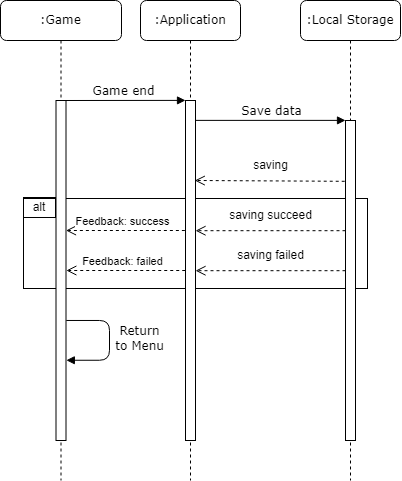

The diagram above was exported from draw.io. Its source (the exported page's mxGraphModel, read from the mxfile embedded in the PNG):
<mxGraphModel dx="1292" dy="699" grid="0" gridSize="10" guides="1" tooltips="1" connect="1" arrows="1" fold="1" page="1" pageScale="1" pageWidth="1100" pageHeight="850" background="none" math="0" shadow="0">
  <root>
    <mxCell id="0" />
    <mxCell id="1" parent="0" />
    <mxCell id="PZuMM7OSFLw7sD0R-r6a-7" value="" style="rounded=0;whiteSpace=wrap;html=1;fillColor=none;" parent="1" vertex="1">
      <mxGeometry x="123" y="278" width="344" height="90" as="geometry" />
    </mxCell>
    <mxCell id="7baba1c4bc27f4b0-8" value=":Game" style="shape=umlLifeline;perimeter=lifelinePerimeter;whiteSpace=wrap;html=1;container=1;collapsible=0;recursiveResize=0;outlineConnect=0;rounded=1;shadow=0;comic=0;labelBackgroundColor=none;strokeWidth=1;fontFamily=Verdana;fontSize=12;align=center;" parent="1" vertex="1">
      <mxGeometry x="100" y="80" width="121" height="480" as="geometry" />
    </mxCell>
    <mxCell id="7baba1c4bc27f4b0-9" value="" style="html=1;points=[];perimeter=orthogonalPerimeter;rounded=0;shadow=0;comic=0;labelBackgroundColor=none;strokeWidth=1;fontFamily=Verdana;fontSize=12;align=center;" parent="7baba1c4bc27f4b0-8" vertex="1">
      <mxGeometry x="55.5" y="100" width="10" height="340" as="geometry" />
    </mxCell>
    <mxCell id="PZuMM7OSFLw7sD0R-r6a-16" value="Return&lt;br&gt;to Menu" style="html=1;verticalAlign=bottom;endArrow=block;labelBackgroundColor=none;fontFamily=Verdana;fontSize=12;edgeStyle=elbowEdgeStyle;elbow=vertical;exitX=1.031;exitY=0.647;exitDx=0;exitDy=0;exitPerimeter=0;entryX=1.031;entryY=0.764;entryDx=0;entryDy=0;entryPerimeter=0;" parent="7baba1c4bc27f4b0-8" source="7baba1c4bc27f4b0-9" target="7baba1c4bc27f4b0-9" edge="1">
      <mxGeometry x="0.2295" y="30" relative="1" as="geometry">
        <mxPoint x="50.000000000000114" y="140.32999999999998" as="sourcePoint" />
        <mxPoint x="55" y="130" as="targetPoint" />
        <Array as="points">
          <mxPoint x="109" y="224" />
          <mxPoint x="110" y="163" />
          <mxPoint x="110" y="130" />
          <mxPoint x="150" y="130" />
          <mxPoint x="190" y="140" />
          <mxPoint x="160" y="140" />
        </Array>
        <mxPoint as="offset" />
      </mxGeometry>
    </mxCell>
    <mxCell id="PZuMM7OSFLw7sD0R-r6a-14" value="alt" style="text;html=1;strokeColor=none;fillColor=none;align=center;verticalAlign=middle;whiteSpace=wrap;rounded=0;" parent="7baba1c4bc27f4b0-8" vertex="1">
      <mxGeometry x="9" y="192" width="60" height="30" as="geometry" />
    </mxCell>
    <mxCell id="PZuMM7OSFLw7sD0R-r6a-13" value="" style="rounded=0;whiteSpace=wrap;html=1;fillColor=none;" parent="7baba1c4bc27f4b0-8" vertex="1">
      <mxGeometry x="23" y="197" width="32" height="20" as="geometry" />
    </mxCell>
    <mxCell id="I3cX2G8k5nw3jbsmhofM-10" value="" style="html=1;verticalAlign=bottom;endArrow=open;dashed=1;endSize=8;labelBackgroundColor=none;fontFamily=Verdana;fontSize=12;edgeStyle=elbowEdgeStyle;elbow=vertical;exitX=-0.028;exitY=0.5;exitDx=0;exitDy=0;exitPerimeter=0;entryX=1.034;entryY=0.501;entryDx=0;entryDy=0;entryPerimeter=0;" edge="1" parent="7baba1c4bc27f4b0-8">
      <mxGeometry relative="1" as="geometry">
        <mxPoint x="65.50000000000003" y="230.34000000000003" as="targetPoint" />
        <Array as="points">
          <mxPoint x="131.66" y="230" />
          <mxPoint x="89.66" y="260" />
          <mxPoint x="89.66" y="270" />
          <mxPoint x="119.66" y="260" />
          <mxPoint x="109.88999999999999" y="260.19" />
          <mxPoint x="139.89" y="260.19" />
          <mxPoint x="149.89000000000001" y="260.19" />
          <mxPoint x="179.89000000000004" y="260.19" />
        </Array>
        <mxPoint x="184.37999999999994" y="230" as="sourcePoint" />
      </mxGeometry>
    </mxCell>
    <mxCell id="I3cX2G8k5nw3jbsmhofM-11" value="Feedback: success" style="edgeLabel;html=1;align=center;verticalAlign=middle;resizable=0;points=[];" vertex="1" connectable="0" parent="I3cX2G8k5nw3jbsmhofM-10">
      <mxGeometry x="-0.152" y="-2" relative="1" as="geometry">
        <mxPoint x="-13" y="-8" as="offset" />
      </mxGeometry>
    </mxCell>
    <mxCell id="7baba1c4bc27f4b0-2" value=":Application" style="shape=umlLifeline;perimeter=lifelinePerimeter;whiteSpace=wrap;html=1;container=1;collapsible=0;recursiveResize=0;outlineConnect=0;rounded=1;shadow=0;comic=0;labelBackgroundColor=none;strokeWidth=1;fontFamily=Verdana;fontSize=12;align=center;" parent="1" vertex="1">
      <mxGeometry x="240" y="80" width="100" height="480" as="geometry" />
    </mxCell>
    <mxCell id="7baba1c4bc27f4b0-10" value="" style="html=1;points=[];perimeter=orthogonalPerimeter;rounded=0;shadow=0;comic=0;labelBackgroundColor=none;strokeWidth=1;fontFamily=Verdana;fontSize=12;align=center;" parent="7baba1c4bc27f4b0-2" vertex="1">
      <mxGeometry x="45" y="100" width="10" height="340" as="geometry" />
    </mxCell>
    <mxCell id="PZuMM7OSFLw7sD0R-r6a-10" value="saving succeed" style="text;html=1;align=center;verticalAlign=middle;resizable=0;points=[];autosize=1;strokeColor=none;fillColor=none;" parent="7baba1c4bc27f4b0-2" vertex="1">
      <mxGeometry x="75" y="200" width="110" height="30" as="geometry" />
    </mxCell>
    <mxCell id="PZuMM7OSFLw7sD0R-r6a-11" value="saving failed" style="text;html=1;align=center;verticalAlign=middle;resizable=0;points=[];autosize=1;strokeColor=none;fillColor=none;" parent="7baba1c4bc27f4b0-2" vertex="1">
      <mxGeometry x="85" y="240" width="90" height="30" as="geometry" />
    </mxCell>
    <mxCell id="7baba1c4bc27f4b0-3" value=":Local Storage" style="shape=umlLifeline;perimeter=lifelinePerimeter;whiteSpace=wrap;html=1;container=1;collapsible=0;recursiveResize=0;outlineConnect=0;rounded=1;shadow=0;comic=0;labelBackgroundColor=none;strokeWidth=1;fontFamily=Verdana;fontSize=12;align=center;" parent="1" vertex="1">
      <mxGeometry x="400" y="80" width="100" height="480" as="geometry" />
    </mxCell>
    <mxCell id="7baba1c4bc27f4b0-13" value="" style="html=1;points=[];perimeter=orthogonalPerimeter;rounded=0;shadow=0;comic=0;labelBackgroundColor=none;strokeWidth=1;fontFamily=Verdana;fontSize=12;align=center;" parent="7baba1c4bc27f4b0-3" vertex="1">
      <mxGeometry x="45" y="120" width="10" height="320" as="geometry" />
    </mxCell>
    <mxCell id="PZuMM7OSFLw7sD0R-r6a-8" value="" style="html=1;verticalAlign=bottom;endArrow=open;dashed=1;endSize=8;labelBackgroundColor=none;fontFamily=Verdana;fontSize=12;edgeStyle=elbowEdgeStyle;elbow=vertical;entryX=0.977;entryY=0.347;entryDx=0;entryDy=0;entryPerimeter=0;exitX=-0.027;exitY=0.3;exitDx=0;exitDy=0;exitPerimeter=0;" parent="7baba1c4bc27f4b0-3" edge="1">
      <mxGeometry relative="1" as="geometry">
        <mxPoint x="-104.96000000000004" y="230.00000000000006" as="targetPoint" />
        <Array as="points">
          <mxPoint x="-29.730000000000018" y="230.19" />
          <mxPoint x="-49.73000000000002" y="220.19" />
          <mxPoint x="-19.730000000000018" y="220.19" />
          <mxPoint x="-9.730000000000018" y="220.19" />
          <mxPoint x="20.269999999999982" y="220.19" />
        </Array>
        <mxPoint x="45" y="230.19" as="sourcePoint" />
      </mxGeometry>
    </mxCell>
    <mxCell id="PZuMM7OSFLw7sD0R-r6a-9" value="" style="html=1;verticalAlign=bottom;endArrow=open;dashed=1;endSize=8;labelBackgroundColor=none;fontFamily=Verdana;fontSize=12;edgeStyle=elbowEdgeStyle;elbow=vertical;entryX=0.977;entryY=0.347;entryDx=0;entryDy=0;entryPerimeter=0;exitX=-0.027;exitY=0.3;exitDx=0;exitDy=0;exitPerimeter=0;" parent="7baba1c4bc27f4b0-3" edge="1">
      <mxGeometry relative="1" as="geometry">
        <mxPoint x="-104.96000000000004" y="270.00000000000006" as="targetPoint" />
        <Array as="points">
          <mxPoint x="-29.730000000000018" y="270.19" />
          <mxPoint x="-49.73000000000002" y="260.19" />
          <mxPoint x="-19.730000000000018" y="260.19" />
          <mxPoint x="-9.730000000000018" y="260.19" />
          <mxPoint x="20.269999999999982" y="260.19" />
        </Array>
        <mxPoint x="45" y="270.19" as="sourcePoint" />
      </mxGeometry>
    </mxCell>
    <mxCell id="7baba1c4bc27f4b0-11" value="Game end" style="html=1;verticalAlign=bottom;endArrow=block;entryX=0;entryY=0;labelBackgroundColor=none;fontFamily=Verdana;fontSize=12;edgeStyle=elbowEdgeStyle;elbow=vertical;" parent="1" source="7baba1c4bc27f4b0-9" target="7baba1c4bc27f4b0-10" edge="1">
      <mxGeometry relative="1" as="geometry">
        <mxPoint x="220" y="190" as="sourcePoint" />
      </mxGeometry>
    </mxCell>
    <mxCell id="7baba1c4bc27f4b0-14" value="Save data" style="html=1;verticalAlign=bottom;endArrow=block;entryX=0;entryY=0;labelBackgroundColor=none;fontFamily=Verdana;fontSize=12;edgeStyle=elbowEdgeStyle;elbow=vertical;" parent="1" source="7baba1c4bc27f4b0-10" target="7baba1c4bc27f4b0-13" edge="1">
      <mxGeometry relative="1" as="geometry">
        <mxPoint x="370" y="200" as="sourcePoint" />
      </mxGeometry>
    </mxCell>
    <mxCell id="PZuMM7OSFLw7sD0R-r6a-2" value="" style="html=1;verticalAlign=bottom;endArrow=open;dashed=1;endSize=8;labelBackgroundColor=none;fontFamily=Verdana;fontSize=12;edgeStyle=elbowEdgeStyle;elbow=vertical;entryX=0.93;entryY=0.236;entryDx=0;entryDy=0;entryPerimeter=0;exitX=-0.078;exitY=0.19;exitDx=0;exitDy=0;exitPerimeter=0;" parent="1" source="7baba1c4bc27f4b0-13" target="7baba1c4bc27f4b0-10" edge="1">
      <mxGeometry relative="1" as="geometry">
        <mxPoint x="300" y="260" as="targetPoint" />
        <Array as="points">
          <mxPoint x="370" y="260" />
          <mxPoint x="350" y="250" />
          <mxPoint x="380" y="250" />
          <mxPoint x="390" y="250" />
          <mxPoint x="420" y="250" />
        </Array>
        <mxPoint x="445" y="250" as="sourcePoint" />
      </mxGeometry>
    </mxCell>
    <mxCell id="PZuMM7OSFLw7sD0R-r6a-6" value="saving" style="text;html=1;align=center;verticalAlign=middle;resizable=0;points=[];autosize=1;strokeColor=none;fillColor=none;" parent="1" vertex="1">
      <mxGeometry x="340" y="230" width="60" height="30" as="geometry" />
    </mxCell>
    <mxCell id="I3cX2G8k5nw3jbsmhofM-3" value="" style="html=1;verticalAlign=bottom;endArrow=open;dashed=1;endSize=8;labelBackgroundColor=none;fontFamily=Verdana;fontSize=12;edgeStyle=elbowEdgeStyle;elbow=vertical;exitX=-0.028;exitY=0.5;exitDx=0;exitDy=0;exitPerimeter=0;entryX=1.034;entryY=0.501;entryDx=0;entryDy=0;entryPerimeter=0;" edge="1" parent="1" source="7baba1c4bc27f4b0-10" target="7baba1c4bc27f4b0-9">
      <mxGeometry relative="1" as="geometry">
        <mxPoint x="155" y="380" as="targetPoint" />
        <Array as="points">
          <mxPoint x="232" y="350" />
          <mxPoint x="190" y="380" />
          <mxPoint x="190" y="390" />
          <mxPoint x="220" y="380" />
          <mxPoint x="210.23" y="380.19" />
          <mxPoint x="240.23" y="380.19" />
          <mxPoint x="250.23" y="380.19" />
          <mxPoint x="280.23" y="380.19" />
        </Array>
        <mxPoint x="280" y="390" as="sourcePoint" />
      </mxGeometry>
    </mxCell>
    <mxCell id="I3cX2G8k5nw3jbsmhofM-4" value="Feedback: failed" style="edgeLabel;html=1;align=center;verticalAlign=middle;resizable=0;points=[];" vertex="1" connectable="0" parent="I3cX2G8k5nw3jbsmhofM-3">
      <mxGeometry x="-0.152" y="-2" relative="1" as="geometry">
        <mxPoint x="-13" y="-8" as="offset" />
      </mxGeometry>
    </mxCell>
  </root>
</mxGraphModel>